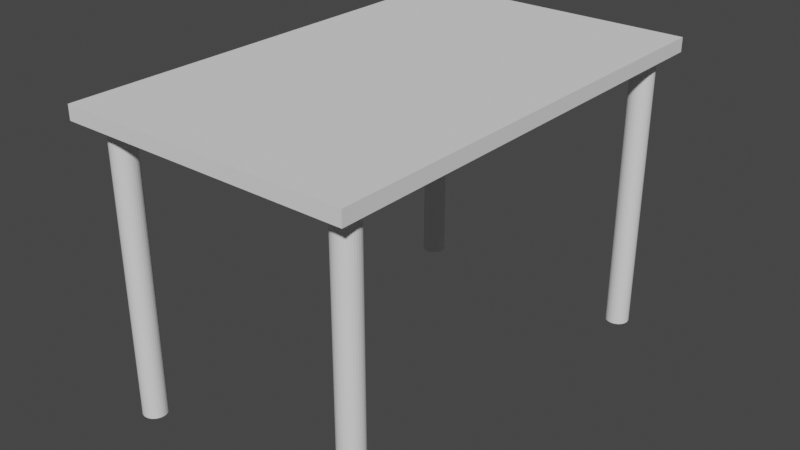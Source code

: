 # Source: blend.blend  (saved by Blender 3.6.13; exported with 4.5.12 LTS)
import bpy
from mathutils import Matrix  # noqa: F401  (used for matrix-valued properties, if any)

bpy.ops.wm.read_factory_settings(use_empty=True)
scene = bpy.context.scene
scene.name = 'Scene'

# ---- collections
col_collection = bpy.data.collections.new('Collection'); scene.collection.children.link(col_collection)

# ---- world
world_world = bpy.data.worlds.new('World'); scene.world = world_world
world_world.use_nodes = True; world_world.node_tree.nodes.clear()
_N = world_world.node_tree.nodes; _L = world_world.node_tree.links
n0 = _N.new('ShaderNodeOutputWorld'); n0.name = 'World Output'; n0.location = (300, 300)
n1 = _N.new('ShaderNodeBackground'); n1.name = 'Background'; n1.location = (10, 300)
n1.inputs[0].default_value = (0.05088, 0.05088, 0.05088, 1.0)
_L.new(n1.outputs[0], n0.inputs[0])
n0.is_active_output = True
world_world.color = (0.05088, 0.05088, 0.05088)
world_world.use_sun_shadow = False
world_world.sun_shadow_jitter_overblur = 0.0

# ---- meshes
me_cube_001 = bpy.data.meshes.new('Cube.001')
me_cube_001.from_pydata([(-1.0, -1.0, -1.0), (-1.0, -1.0, 1.0), (-1.0, 1.0, -1.0), (-1.0, 1.0, 1.0), (1.0, -1.0, -1.0), (1.0, -1.0, 1.0), (1.0, 1.0, -1.0), (1.0, 1.0, 1.0)], [], [(0, 1, 3, 2), (2, 3, 7, 6), (6, 7, 5, 4), (4, 5, 1, 0), (2, 6, 4, 0), (7, 3, 1, 5)])
_uv = me_cube_001.uv_layers.new(name='UVMap')
_uv.uv.foreach_set('vector', [0.375, 0.0, 0.625, 0.0, 0.625, 0.25, 0.375, 0.25, 0.375, 0.25, 0.625, 0.25, 0.625, 0.5, 0.375, 0.5, 0.375, 0.5, 0.625, 0.5, 0.625, 0.75, 0.375, 0.75, 0.375, 0.75, 0.625, 0.75, 0.625, 1.0, 0.375, 1.0, 0.125, 0.5, 0.375, 0.5, 0.375, 0.75, 0.125, 0.75, 0.625, 0.5, 0.875, 0.5, 0.875, 0.75, 0.625, 0.75])
me_cube_001.update()
me_cylinder = bpy.data.meshes.new('Cylinder')
me_cylinder.from_pydata([(0.0, 1.0, -1.0), (0.0, 1.0, 1.0), (0.1951, 0.9808, -1.0), (0.1951, 0.9808, 1.0), (0.3827, 0.9239, -1.0), (0.3827, 0.9239, 1.0), (0.5556, 0.8315, -1.0), (0.5556, 0.8315, 1.0), (0.7071, 0.7071, -1.0), (0.7071, 0.7071, 1.0), (0.8315, 0.5556, -1.0), (0.8315, 0.5556, 1.0), (0.9239, 0.3827, -1.0), (0.9239, 0.3827, 1.0), (0.9808, 0.1951, -1.0), (0.9808, 0.1951, 1.0), (1.0, 0.0, -1.0), (1.0, 0.0, 1.0), (0.9808, -0.1951, -1.0), (0.9808, -0.1951, 1.0), (0.9239, -0.3827, -1.0), (0.9239, -0.3827, 1.0), (0.8315, -0.5556, -1.0), (0.8315, -0.5556, 1.0), (0.7071, -0.7071, -1.0), (0.7071, -0.7071, 1.0), (0.5556, -0.8315, -1.0), (0.5556, -0.8315, 1.0), (0.3827, -0.9239, -1.0), (0.3827, -0.9239, 1.0), (0.1951, -0.9808, -1.0), (0.1951, -0.9808, 1.0), (0.0, -1.0, -1.0), (0.0, -1.0, 1.0), (-0.1951, -0.9808, -1.0), (-0.1951, -0.9808, 1.0), (-0.3827, -0.9239, -1.0), (-0.3827, -0.9239, 1.0), (-0.5556, -0.8315, -1.0), (-0.5556, -0.8315, 1.0), (-0.7071, -0.7071, -1.0), (-0.7071, -0.7071, 1.0), (-0.8315, -0.5556, -1.0), (-0.8315, -0.5556, 1.0), (-0.9239, -0.3827, -1.0), (-0.9239, -0.3827, 1.0), (-0.9808, -0.1951, -1.0), (-0.9808, -0.1951, 1.0), (-1.0, 0.0, -1.0), (-1.0, 0.0, 1.0), (-0.9808, 0.1951, -1.0), (-0.9808, 0.1951, 1.0), (-0.9239, 0.3827, -1.0), (-0.9239, 0.3827, 1.0), (-0.8315, 0.5556, -1.0), (-0.8315, 0.5556, 1.0), (-0.7071, 0.7071, -1.0), (-0.7071, 0.7071, 1.0), (-0.5556, 0.8315, -1.0), (-0.5556, 0.8315, 1.0), (-0.3827, 0.9239, -1.0), (-0.3827, 0.9239, 1.0), (-0.1951, 0.9808, -1.0), (-0.1951, 0.9808, 1.0)], [], [(0, 1, 3, 2), (2, 3, 5, 4), (4, 5, 7, 6), (6, 7, 9, 8), (8, 9, 11, 10), (10, 11, 13, 12), (12, 13, 15, 14), (14, 15, 17, 16), (16, 17, 19, 18), (18, 19, 21, 20), (20, 21, 23, 22), (22, 23, 25, 24), (24, 25, 27, 26), (26, 27, 29, 28), (28, 29, 31, 30), (30, 31, 33, 32), (32, 33, 35, 34), (34, 35, 37, 36), (36, 37, 39, 38), (38, 39, 41, 40), (40, 41, 43, 42), (42, 43, 45, 44), (44, 45, 47, 46), (46, 47, 49, 48), (48, 49, 51, 50), (50, 51, 53, 52), (52, 53, 55, 54), (54, 55, 57, 56), (56, 57, 59, 58), (58, 59, 61, 60), (3, 1, 63, 61, 59, 57, 55, 53, 51, 49, 47, 45, 43, 41, 39, 37, 35, 33, 31, 29, 27, 25, 23, 21, 19, 17, 15, 13, 11, 9, 7, 5), (60, 61, 63, 62), (62, 63, 1, 0), (0, 2, 4, 6, 8, 10, 12, 14, 16, 18, 20, 22, 24, 26, 28, 30, 32, 34, 36, 38, 40, 42, 44, 46, 48, 50, 52, 54, 56, 58, 60, 62)])
_uv = me_cylinder.uv_layers.new(name='UVMap')
_uv.uv.foreach_set('vector', [1.0, 0.5, 1.0, 1.0, 0.9688, 1.0, 0.9688, 0.5, 0.9688, 0.5, 0.9688, 1.0, 0.9375, 1.0, 0.9375, 0.5, 0.9375, 0.5, 0.9375, 1.0, 0.9062, 1.0, 0.9062, 0.5, 0.9062, 0.5, 0.9062, 1.0, 0.875, 1.0, 0.875, 0.5, 0.875, 0.5, 0.875, 1.0, 0.8438, 1.0, 0.8438, 0.5, 0.8438, 0.5, 0.8438, 1.0, 0.8125, 1.0, 0.8125, 0.5, 0.8125, 0.5, 0.8125, 1.0, 0.7812, 1.0, 0.7812, 0.5, 0.7812, 0.5, 0.7812, 1.0, 0.75, 1.0, 0.75, 0.5, 0.75, 0.5, 0.75, 1.0, 0.7188, 1.0, 0.7188, 0.5, 0.7188, 0.5, 0.7188, 1.0, 0.6875, 1.0, 0.6875, 0.5, 0.6875, 0.5, 0.6875, 1.0, 0.6562, 1.0, 0.6562, 0.5, 0.6562, 0.5, 0.6562, 1.0, 0.625, 1.0, 0.625, 0.5, 0.625, 0.5, 0.625, 1.0, 0.5938, 1.0, 0.5938, 0.5, 0.5938, 0.5, 0.5938, 1.0, 0.5625, 1.0, 0.5625, 0.5, 0.5625, 0.5, 0.5625, 1.0, 0.5312, 1.0, 0.5312, 0.5, 0.5312, 0.5, 0.5312, 1.0, 0.5, 1.0, 0.5, 0.5, 0.5, 0.5, 0.5, 1.0, 0.4688, 1.0, 0.4688, 0.5, 0.4688, 0.5, 0.4688, 1.0, 0.4375, 1.0, 0.4375, 0.5, 0.4375, 0.5, 0.4375, 1.0, 0.4062, 1.0, 0.4062, 0.5, 0.4062, 0.5, 0.4062, 1.0, 0.375, 1.0, 0.375, 0.5, 0.375, 0.5, 0.375, 1.0, 0.3438, 1.0, 0.3438, 0.5, 0.3438, 0.5, 0.3438, 1.0, 0.3125, 1.0, 0.3125, 0.5, 0.3125, 0.5, 0.3125, 1.0, 0.2812, 1.0, 0.2812, 0.5, 0.2812, 0.5, 0.2812, 1.0, 0.25, 1.0, 0.25, 0.5, 0.25, 0.5, 0.25, 1.0, 0.2188, 1.0, 0.2188, 0.5, 0.2188, 0.5, 0.2188, 1.0, 0.1875, 1.0, 0.1875, 0.5, 0.1875, 0.5, 0.1875, 1.0, 0.1562, 1.0, 0.1562, 0.5, 0.1562, 0.5, 0.1562, 1.0, 0.125, 1.0, 0.125, 0.5, 0.125, 0.5, 0.125, 1.0, 0.09375, 1.0, 0.09375, 0.5, 0.09375, 0.5, 0.09375, 1.0, 0.0625, 1.0, 0.0625, 0.5, 0.2968, 0.4854, 0.25, 0.49, 0.2032, 0.4854, 0.1582, 0.4717, 0.1167, 0.4496, 0.08029, 0.4197, 0.05045, 0.3833, 0.02827, 0.3418, 0.01461, 0.2968, 0.01, 0.25, 0.01461, 0.2032, 0.02827, 0.1582, 0.05045, 0.1167, 0.08029, 0.08029, 0.1167, 0.05045, 0.1582, 0.02827, 0.2032, 0.01461, 0.25, 0.01, 0.2968, 0.01461, 0.3418, 0.02827, 0.3833, 0.05045, 0.4197, 0.08029, 0.4496, 0.1167, 0.4717, 0.1582, 0.4854, 0.2032, 0.49, 0.25, 0.4854, 0.2968, 0.4717, 0.3418, 0.4496, 0.3833, 0.4197, 0.4197, 0.3833, 0.4496, 0.3418, 0.4717, 0.0625, 0.5, 0.0625, 1.0, 0.03125, 1.0, 0.03125, 0.5, 0.03125, 0.5, 0.03125, 1.0, 0.0, 1.0, 0.0, 0.5, 0.75, 0.49, 0.7968, 0.4854, 0.8418, 0.4717, 0.8833, 0.4496, 0.9197, 0.4197, 0.9496, 0.3833, 0.9717, 0.3418, 0.9854, 0.2968, 0.99, 0.25, 0.9854, 0.2032, 0.9717, 0.1582, 0.9496, 0.1167, 0.9197, 0.08029, 0.8833, 0.05045, 0.8418, 0.02827, 0.7968, 0.01461, 0.75, 0.01, 0.7032, 0.01461, 0.6582, 0.02827, 0.6167, 0.05045, 0.5803, 0.08029, 0.5504, 0.1167, 0.5283, 0.1582, 0.5146, 0.2032, 0.51, 0.25, 0.5146, 0.2968, 0.5283, 0.3418, 0.5504, 0.3833, 0.5803, 0.4197, 0.6167, 0.4496, 0.6582, 0.4717, 0.7032, 0.4854])
me_cylinder.update()

# ---- objects
ob_cube = bpy.data.objects.new('Cube', me_cube_001)
ob_cylinder = bpy.data.objects.new('Cylinder', me_cylinder)
ob_cylinder_001 = bpy.data.objects.new('Cylinder.001', me_cylinder)
ob_cylinder_002 = bpy.data.objects.new('Cylinder.002', me_cylinder)
ob_cylinder_003 = bpy.data.objects.new('Cylinder.003', me_cylinder)

# ---- transforms, parenting, visibility, modifiers, constraints
ob_cube.location = (0.0, 0.0, 0.0)
ob_cube.scale = (1.0, 1.6, -0.04887)
ob_cylinder.location = (0.8348, -1.397, -1.024)
ob_cylinder.scale = (-0.08148, -0.08148, 1.0)
ob_cylinder_001.location = (0.8348, 1.426, -1.024)
ob_cylinder_001.scale = (-0.08148, -0.08148, 1.0)
ob_cylinder_002.location = (-0.8333, -1.397, -1.024)
ob_cylinder_002.scale = (-0.08148, -0.08148, 1.0)
ob_cylinder_003.location = (-0.8333, 1.426, -1.024)
ob_cylinder_003.scale = (-0.08148, -0.08148, 1.0)

# ---- collection membership
col_collection.objects.link(ob_cube)
col_collection.objects.link(ob_cylinder)
col_collection.objects.link(ob_cylinder_001)
col_collection.objects.link(ob_cylinder_002)
col_collection.objects.link(ob_cylinder_003)

# ---- scene / render settings (as saved in the file)
scene.frame_start = 1; scene.frame_end = 250; scene.frame_set(1)
scene.render.engine = 'BLENDER_EEVEE_NEXT'
scene.cycles.sampling_pattern = 'TABULATED_SOBOL'
scene.view_settings.view_transform = 'Filmic'
bpy.context.view_layer.update()

# ---- added for rendering (the .blend has no active camera and no usable light): camera, sun
cam_auto = bpy.data.cameras.new('AutoCamera')
cam_auto.lens = 50.0
cam_auto.sensor_width = 36.0
cam_auto.clip_end = 1000.0
ob_auto_camera = bpy.data.objects.new('AutoCamera', cam_auto)
scene.collection.objects.link(ob_auto_camera)
ob_auto_camera.location = (3.98407, -4.78089, 2.19978)
ob_auto_camera.rotation_euler = (1.09748, -7.21219e-08, 0.694738)
scene.camera = ob_auto_camera
light_auto_sun = bpy.data.lights.new('AutoSun', 'SUN')
light_auto_sun.energy = 3.0
light_auto_sun.angle = 0.0523599
ob_auto_sun = bpy.data.objects.new('AutoSun', light_auto_sun)
scene.collection.objects.link(ob_auto_sun)
ob_auto_sun.rotation_euler = (0.872665, 0.174533, 0.523599)
bpy.context.view_layer.update()
